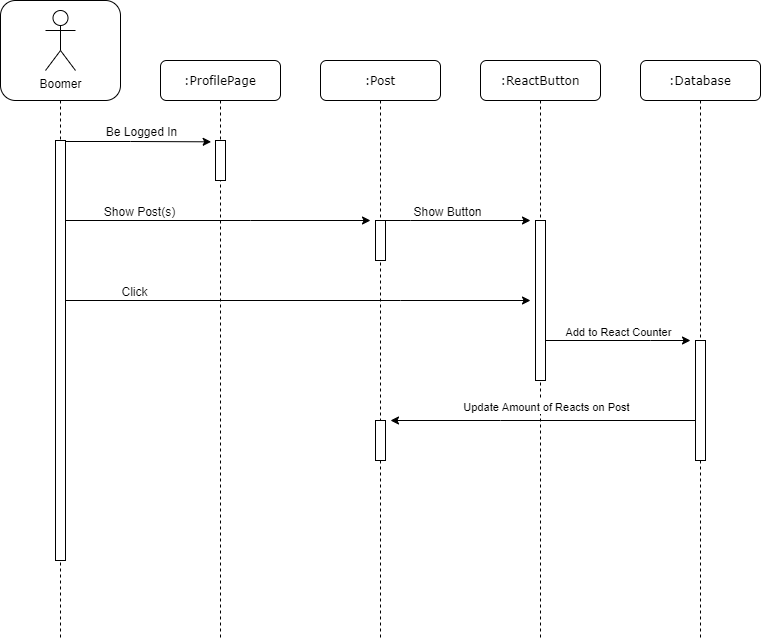

The diagram above was exported from draw.io. Its source (the exported page's mxGraphModel, read from the mxfile embedded in the PNG):
<mxGraphModel dx="1606" dy="417" grid="1" gridSize="10" guides="1" tooltips="1" connect="1" arrows="1" fold="1" page="1" pageScale="1" pageWidth="1100" pageHeight="850" background="#ffffff" math="0" shadow="0">
  <root>
    <mxCell id="0" />
    <mxCell id="1" parent="0" />
    <mxCell id="ZEqSdv5kytI1qgyNk6jb-3" value=":Database" style="shape=umlLifeline;perimeter=lifelinePerimeter;whiteSpace=wrap;html=1;container=1;collapsible=0;recursiveResize=0;outlineConnect=0;rounded=1;shadow=0;comic=0;labelBackgroundColor=none;strokeWidth=1;fontFamily=Verdana;fontSize=12;align=center;" vertex="1" parent="1">
      <mxGeometry x="560" y="80" width="120" height="580" as="geometry" />
    </mxCell>
    <mxCell id="ZEqSdv5kytI1qgyNk6jb-49" value="" style="html=1;points=[];perimeter=orthogonalPerimeter;rounded=0;shadow=0;comic=0;labelBackgroundColor=none;strokeWidth=1;fontFamily=Verdana;fontSize=12;align=center;" vertex="1" parent="ZEqSdv5kytI1qgyNk6jb-3">
      <mxGeometry x="55" y="280" width="10" height="120" as="geometry" />
    </mxCell>
    <mxCell id="ZEqSdv5kytI1qgyNk6jb-11" value=":ReactButton" style="shape=umlLifeline;perimeter=lifelinePerimeter;whiteSpace=wrap;html=1;container=1;collapsible=0;recursiveResize=0;outlineConnect=0;rounded=1;shadow=0;comic=0;labelBackgroundColor=none;strokeWidth=1;fontFamily=Verdana;fontSize=12;align=center;" vertex="1" parent="1">
      <mxGeometry x="400" y="80" width="120" height="580" as="geometry" />
    </mxCell>
    <mxCell id="ZEqSdv5kytI1qgyNk6jb-43" value="" style="html=1;points=[];perimeter=orthogonalPerimeter;rounded=0;shadow=0;comic=0;labelBackgroundColor=none;strokeWidth=1;fontFamily=Verdana;fontSize=12;align=center;" vertex="1" parent="ZEqSdv5kytI1qgyNk6jb-11">
      <mxGeometry x="55" y="160" width="10" height="160" as="geometry" />
    </mxCell>
    <mxCell id="ZEqSdv5kytI1qgyNk6jb-13" value=":ProfilePage" style="shape=umlLifeline;perimeter=lifelinePerimeter;whiteSpace=wrap;html=1;container=1;collapsible=0;recursiveResize=0;outlineConnect=0;rounded=1;shadow=0;comic=0;labelBackgroundColor=none;strokeWidth=1;fontFamily=Verdana;fontSize=12;align=center;" vertex="1" parent="1">
      <mxGeometry x="80" y="80" width="120" height="580" as="geometry" />
    </mxCell>
    <mxCell id="ZEqSdv5kytI1qgyNk6jb-34" value="" style="html=1;points=[];perimeter=orthogonalPerimeter;rounded=0;shadow=0;comic=0;labelBackgroundColor=none;strokeWidth=1;fontFamily=Verdana;fontSize=12;align=center;" vertex="1" parent="ZEqSdv5kytI1qgyNk6jb-13">
      <mxGeometry x="55" y="80" width="10" height="40" as="geometry" />
    </mxCell>
    <mxCell id="ZEqSdv5kytI1qgyNk6jb-15" value="" style="shape=umlLifeline;perimeter=lifelinePerimeter;whiteSpace=wrap;html=1;container=1;collapsible=0;recursiveResize=0;outlineConnect=0;rounded=1;shadow=0;comic=0;labelBackgroundColor=none;strokeWidth=1;fontFamily=Verdana;fontSize=12;align=center;size=100;fillColor=none;" vertex="1" parent="1">
      <mxGeometry x="-80" y="20" width="120" height="640" as="geometry" />
    </mxCell>
    <mxCell id="ZEqSdv5kytI1qgyNk6jb-16" value="" style="html=1;points=[];perimeter=orthogonalPerimeter;rounded=0;shadow=0;comic=0;labelBackgroundColor=none;strokeWidth=1;fontFamily=Verdana;fontSize=12;align=center;" vertex="1" parent="ZEqSdv5kytI1qgyNk6jb-15">
      <mxGeometry x="55" y="140" width="10" height="420" as="geometry" />
    </mxCell>
    <mxCell id="ZEqSdv5kytI1qgyNk6jb-17" value="Boomer" style="shape=umlActor;verticalLabelPosition=bottom;labelBackgroundColor=#ffffff;verticalAlign=top;html=1;" vertex="1" parent="ZEqSdv5kytI1qgyNk6jb-15">
      <mxGeometry x="45" y="10" width="30" height="60" as="geometry" />
    </mxCell>
    <mxCell id="ZEqSdv5kytI1qgyNk6jb-35" value="" style="edgeStyle=orthogonalEdgeStyle;rounded=0;orthogonalLoop=1;jettySize=auto;html=1;entryX=-0.433;entryY=0.033;entryDx=0;entryDy=0;entryPerimeter=0;" edge="1" parent="1" source="ZEqSdv5kytI1qgyNk6jb-16" target="ZEqSdv5kytI1qgyNk6jb-34">
      <mxGeometry relative="1" as="geometry">
        <Array as="points">
          <mxPoint x="50" y="161" />
          <mxPoint x="50" y="161" />
        </Array>
      </mxGeometry>
    </mxCell>
    <mxCell id="ZEqSdv5kytI1qgyNk6jb-38" value="Be Logged In" style="text;html=1;align=center;verticalAlign=middle;resizable=0;points=[];labelBackgroundColor=#ffffff;" vertex="1" connectable="0" parent="ZEqSdv5kytI1qgyNk6jb-35">
      <mxGeometry x="-0.3089" relative="1" as="geometry">
        <mxPoint x="25" y="-11" as="offset" />
      </mxGeometry>
    </mxCell>
    <mxCell id="ZEqSdv5kytI1qgyNk6jb-36" value=":Post" style="shape=umlLifeline;perimeter=lifelinePerimeter;whiteSpace=wrap;html=1;container=1;collapsible=0;recursiveResize=0;outlineConnect=0;rounded=1;shadow=0;comic=0;labelBackgroundColor=none;strokeWidth=1;fontFamily=Verdana;fontSize=12;align=center;" vertex="1" parent="1">
      <mxGeometry x="240" y="80" width="120" height="580" as="geometry" />
    </mxCell>
    <mxCell id="ZEqSdv5kytI1qgyNk6jb-39" value="" style="html=1;points=[];perimeter=orthogonalPerimeter;rounded=0;shadow=0;comic=0;labelBackgroundColor=none;strokeWidth=1;fontFamily=Verdana;fontSize=12;align=center;" vertex="1" parent="ZEqSdv5kytI1qgyNk6jb-36">
      <mxGeometry x="55" y="160" width="10" height="40" as="geometry" />
    </mxCell>
    <mxCell id="ZEqSdv5kytI1qgyNk6jb-57" value="" style="html=1;points=[];perimeter=orthogonalPerimeter;rounded=0;shadow=0;comic=0;labelBackgroundColor=none;strokeWidth=1;fontFamily=Verdana;fontSize=12;align=center;" vertex="1" parent="ZEqSdv5kytI1qgyNk6jb-36">
      <mxGeometry x="55" y="360" width="10" height="40" as="geometry" />
    </mxCell>
    <mxCell id="ZEqSdv5kytI1qgyNk6jb-40" value="" style="edgeStyle=orthogonalEdgeStyle;rounded=0;orthogonalLoop=1;jettySize=auto;html=1;" edge="1" parent="1" source="ZEqSdv5kytI1qgyNk6jb-16">
      <mxGeometry relative="1" as="geometry">
        <mxPoint x="290" y="240" as="targetPoint" />
        <Array as="points">
          <mxPoint x="170" y="240" />
          <mxPoint x="170" y="240" />
        </Array>
      </mxGeometry>
    </mxCell>
    <mxCell id="ZEqSdv5kytI1qgyNk6jb-41" value="Show Post(s)" style="text;html=1;align=center;verticalAlign=middle;resizable=0;points=[];labelBackgroundColor=#ffffff;" vertex="1" connectable="0" parent="ZEqSdv5kytI1qgyNk6jb-40">
      <mxGeometry x="-0.2581" y="8" relative="1" as="geometry">
        <mxPoint x="-40" y="-2" as="offset" />
      </mxGeometry>
    </mxCell>
    <mxCell id="ZEqSdv5kytI1qgyNk6jb-47" value="" style="edgeStyle=orthogonalEdgeStyle;rounded=0;orthogonalLoop=1;jettySize=auto;html=1;" edge="1" parent="1" source="ZEqSdv5kytI1qgyNk6jb-16">
      <mxGeometry relative="1" as="geometry">
        <mxPoint x="450" y="320" as="targetPoint" />
        <Array as="points">
          <mxPoint x="320" y="320" />
          <mxPoint x="320" y="320" />
        </Array>
      </mxGeometry>
    </mxCell>
    <mxCell id="ZEqSdv5kytI1qgyNk6jb-48" value="Click" style="text;html=1;align=center;verticalAlign=middle;resizable=0;points=[];labelBackgroundColor=#ffffff;" vertex="1" connectable="0" parent="ZEqSdv5kytI1qgyNk6jb-47">
      <mxGeometry x="0.412" y="-257" relative="1" as="geometry">
        <mxPoint x="-260" y="-267" as="offset" />
      </mxGeometry>
    </mxCell>
    <mxCell id="ZEqSdv5kytI1qgyNk6jb-50" value="" style="edgeStyle=orthogonalEdgeStyle;rounded=0;orthogonalLoop=1;jettySize=auto;html=1;" edge="1" parent="1" source="ZEqSdv5kytI1qgyNk6jb-43">
      <mxGeometry relative="1" as="geometry">
        <mxPoint x="610" y="360" as="targetPoint" />
        <Array as="points">
          <mxPoint x="570" y="360" />
          <mxPoint x="570" y="360" />
        </Array>
      </mxGeometry>
    </mxCell>
    <mxCell id="ZEqSdv5kytI1qgyNk6jb-51" value="&lt;font style=&quot;font-size: 11px&quot;&gt;Add to React Counter&lt;/font&gt;" style="text;html=1;align=center;verticalAlign=middle;resizable=0;points=[];labelBackgroundColor=#ffffff;" vertex="1" connectable="0" parent="ZEqSdv5kytI1qgyNk6jb-50">
      <mxGeometry x="0.4" y="47" relative="1" as="geometry">
        <mxPoint x="-30" y="37" as="offset" />
      </mxGeometry>
    </mxCell>
    <mxCell id="ZEqSdv5kytI1qgyNk6jb-53" value="" style="edgeStyle=orthogonalEdgeStyle;rounded=0;orthogonalLoop=1;jettySize=auto;html=1;" edge="1" parent="1" source="ZEqSdv5kytI1qgyNk6jb-39">
      <mxGeometry relative="1" as="geometry">
        <mxPoint x="450" y="240" as="targetPoint" />
        <Array as="points">
          <mxPoint x="330" y="240" />
          <mxPoint x="330" y="240" />
        </Array>
      </mxGeometry>
    </mxCell>
    <mxCell id="ZEqSdv5kytI1qgyNk6jb-54" value="Show Button" style="text;html=1;align=center;verticalAlign=middle;resizable=0;points=[];labelBackgroundColor=#ffffff;" vertex="1" connectable="0" parent="ZEqSdv5kytI1qgyNk6jb-53">
      <mxGeometry x="-0.2017" relative="1" as="geometry">
        <mxPoint x="3" y="-10" as="offset" />
      </mxGeometry>
    </mxCell>
    <mxCell id="ZEqSdv5kytI1qgyNk6jb-58" value="" style="edgeStyle=orthogonalEdgeStyle;rounded=0;orthogonalLoop=1;jettySize=auto;html=1;" edge="1" parent="1" source="ZEqSdv5kytI1qgyNk6jb-49">
      <mxGeometry relative="1" as="geometry">
        <mxPoint x="310" y="440" as="targetPoint" />
        <Array as="points">
          <mxPoint x="420" y="440" />
          <mxPoint x="420" y="440" />
        </Array>
      </mxGeometry>
    </mxCell>
    <mxCell id="ZEqSdv5kytI1qgyNk6jb-59" value="&lt;font style=&quot;font-size: 11px&quot;&gt;Update Amount of Reacts on Post&lt;/font&gt;" style="text;html=1;align=center;verticalAlign=middle;resizable=0;points=[];labelBackgroundColor=#ffffff;" vertex="1" connectable="0" parent="ZEqSdv5kytI1qgyNk6jb-58">
      <mxGeometry x="0.2787" y="-84" relative="1" as="geometry">
        <mxPoint x="45" y="69" as="offset" />
      </mxGeometry>
    </mxCell>
  </root>
</mxGraphModel>